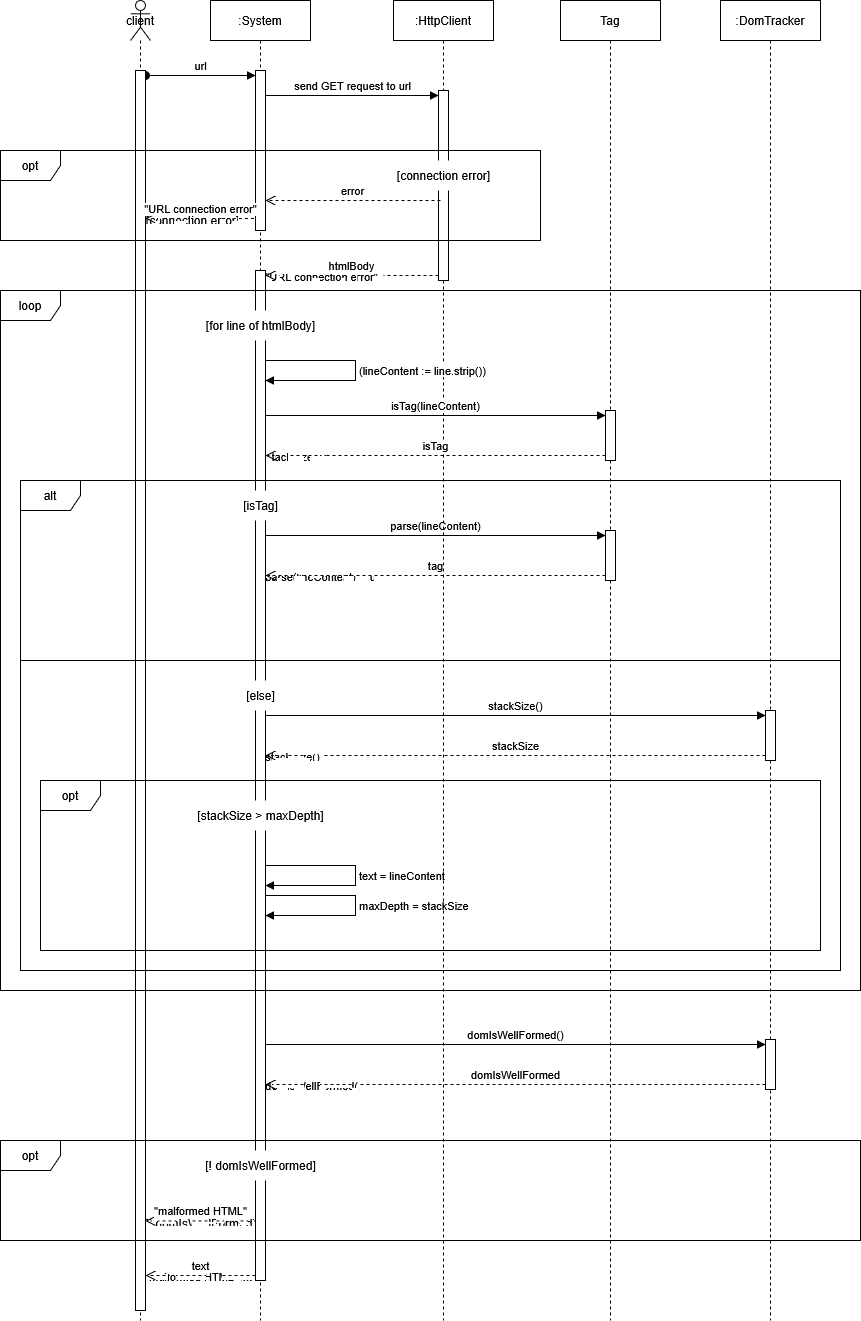

The diagram above was exported from draw.io. Its source (the exported page's mxGraphModel, read from the mxfile embedded in the PNG):
<mxGraphModel dx="2249" dy="893" grid="1" gridSize="10" guides="1" tooltips="1" connect="1" arrows="1" fold="1" page="1" pageScale="1" pageWidth="827" pageHeight="1169" math="0" shadow="0">
  <root>
    <mxCell id="0" />
    <mxCell id="1" parent="0" />
    <mxCell id="_L_HxDiI6RTdZedSQyf6-4" value="url" style="html=1;verticalAlign=bottom;startArrow=oval;startFill=1;endArrow=block;startSize=8;curved=0;rounded=0;entryX=0;entryY=0;entryDx=0;entryDy=5;entryPerimeter=0;" parent="1" source="qZXXST2gEurVd89eXVed-6" target="qZXXST2gEurVd89eXVed-7" edge="1">
      <mxGeometry width="60" relative="1" as="geometry">
        <mxPoint x="340" y="320" as="sourcePoint" />
        <mxPoint x="360" y="210" as="targetPoint" />
      </mxGeometry>
    </mxCell>
    <mxCell id="qZXXST2gEurVd89eXVed-1" value="send GET request to url" style="html=1;verticalAlign=bottom;endArrow=block;rounded=0;entryX=0;entryY=0;entryDx=0;entryDy=5;entryPerimeter=0;strokeColor=default;" parent="1" source="qZXXST2gEurVd89eXVed-7" target="qZXXST2gEurVd89eXVed-9" edge="1">
      <mxGeometry width="80" relative="1" as="geometry">
        <mxPoint x="300" y="300" as="sourcePoint" />
        <mxPoint x="410" y="600" as="targetPoint" />
      </mxGeometry>
    </mxCell>
    <mxCell id="qZXXST2gEurVd89eXVed-2" value="&lt;div&gt;client&lt;/div&gt;" style="shape=umlLifeline;perimeter=lifelinePerimeter;whiteSpace=wrap;html=1;container=1;dropTarget=0;collapsible=0;recursiveResize=0;outlineConnect=0;portConstraint=eastwest;newEdgeStyle={&quot;curved&quot;:0,&quot;rounded&quot;:0};participant=umlActor;" parent="1" vertex="1">
      <mxGeometry x="100" y="80" width="20" height="1320" as="geometry" />
    </mxCell>
    <mxCell id="qZXXST2gEurVd89eXVed-6" value="" style="html=1;points=[[0,0,0,0,5],[0,1,0,0,-5],[1,0,0,0,5],[1,1,0,0,-5]];perimeter=orthogonalPerimeter;outlineConnect=0;targetShapes=umlLifeline;portConstraint=eastwest;newEdgeStyle={&quot;curved&quot;:0,&quot;rounded&quot;:0};" parent="qZXXST2gEurVd89eXVed-2" vertex="1">
      <mxGeometry x="5" y="70" width="10" height="1240" as="geometry" />
    </mxCell>
    <mxCell id="qZXXST2gEurVd89eXVed-5" value=":System" style="shape=umlLifeline;perimeter=lifelinePerimeter;whiteSpace=wrap;html=1;container=1;dropTarget=0;collapsible=0;recursiveResize=0;outlineConnect=0;portConstraint=eastwest;newEdgeStyle={&quot;curved&quot;:0,&quot;rounded&quot;:0};" parent="1" vertex="1">
      <mxGeometry x="180" y="80" width="100" height="1320" as="geometry" />
    </mxCell>
    <mxCell id="qZXXST2gEurVd89eXVed-7" value="" style="html=1;points=[[0,0,0,0,5],[0,1,0,0,-5],[1,0,0,0,5],[1,1,0,0,-5]];perimeter=orthogonalPerimeter;outlineConnect=0;targetShapes=umlLifeline;portConstraint=eastwest;newEdgeStyle={&quot;curved&quot;:0,&quot;rounded&quot;:0};" parent="qZXXST2gEurVd89eXVed-5" vertex="1">
      <mxGeometry x="45" y="70" width="10" height="160" as="geometry" />
    </mxCell>
    <mxCell id="qZXXST2gEurVd89eXVed-21" value="" style="html=1;points=[[0,0,0,0,5],[0,1,0,0,-5],[1,0,0,0,5],[1,1,0,0,-5]];perimeter=orthogonalPerimeter;outlineConnect=0;targetShapes=umlLifeline;portConstraint=eastwest;newEdgeStyle={&quot;curved&quot;:0,&quot;rounded&quot;:0};" parent="qZXXST2gEurVd89eXVed-5" vertex="1">
      <mxGeometry x="45" y="270" width="10" height="1010" as="geometry" />
    </mxCell>
    <mxCell id="qZXXST2gEurVd89eXVed-33" value="parse(lineContent)" style="html=1;verticalAlign=bottom;endArrow=block;rounded=0;entryX=0;entryY=0;entryDx=0;entryDy=5;entryPerimeter=0;strokeColor=default;" parent="qZXXST2gEurVd89eXVed-5" target="qZXXST2gEurVd89eXVed-34" edge="1">
      <mxGeometry width="80" relative="1" as="geometry">
        <mxPoint x="55" y="535" as="sourcePoint" />
        <mxPoint x="238" y="-115" as="targetPoint" />
      </mxGeometry>
    </mxCell>
    <mxCell id="qZXXST2gEurVd89eXVed-39" value="tag" style="html=1;verticalAlign=bottom;endArrow=open;dashed=1;endSize=8;curved=0;rounded=0;exitX=0;exitY=1;exitDx=0;exitDy=-5;exitPerimeter=0;" parent="qZXXST2gEurVd89eXVed-5" source="qZXXST2gEurVd89eXVed-34" edge="1">
      <mxGeometry relative="1" as="geometry">
        <mxPoint x="238" y="65" as="sourcePoint" />
        <mxPoint x="55" y="575" as="targetPoint" />
      </mxGeometry>
    </mxCell>
    <mxCell id="qZXXST2gEurVd89eXVed-40" value="[isTag]" style="text;html=1;align=center;verticalAlign=middle;resizable=0;points=[];autosize=1;fillColor=default;" parent="qZXXST2gEurVd89eXVed-5" vertex="1">
      <mxGeometry x="20" y="490" width="60" height="30" as="geometry" />
    </mxCell>
    <mxCell id="qZXXST2gEurVd89eXVed-50" value="text = lineContent" style="html=1;align=left;spacingLeft=2;endArrow=block;rounded=0;edgeStyle=orthogonalEdgeStyle;rounded=0;exitX=0.5;exitY=0.283;exitDx=0;exitDy=0;exitPerimeter=0;" parent="qZXXST2gEurVd89eXVed-5" edge="1">
      <mxGeometry relative="1" as="geometry">
        <mxPoint x="54.99999999999977" y="865" as="sourcePoint" />
        <Array as="points">
          <mxPoint x="145" y="865" />
          <mxPoint x="145" y="885" />
          <mxPoint x="55" y="885" />
        </Array>
        <mxPoint x="55" y="885" as="targetPoint" />
        <mxPoint as="offset" />
      </mxGeometry>
    </mxCell>
    <mxCell id="qZXXST2gEurVd89eXVed-55" value="alt" style="shape=umlFrame;whiteSpace=wrap;html=1;pointerEvents=0;" parent="qZXXST2gEurVd89eXVed-5" vertex="1">
      <mxGeometry x="-190" y="480" width="820" height="490" as="geometry" />
    </mxCell>
    <mxCell id="qZXXST2gEurVd89eXVed-57" value="[else]" style="text;html=1;align=center;verticalAlign=middle;resizable=0;points=[];autosize=1;fillColor=default;" parent="qZXXST2gEurVd89eXVed-5" vertex="1">
      <mxGeometry x="25" y="680" width="50" height="30" as="geometry" />
    </mxCell>
    <mxCell id="2Vda7WpJHiG-2mR4PstE-8" value="maxDepth = stackSize" style="html=1;align=left;spacingLeft=2;endArrow=block;rounded=0;edgeStyle=orthogonalEdgeStyle;rounded=0;exitX=0.5;exitY=0.283;exitDx=0;exitDy=0;exitPerimeter=0;" parent="qZXXST2gEurVd89eXVed-5" edge="1">
      <mxGeometry relative="1" as="geometry">
        <mxPoint x="54.99999999999977" y="895" as="sourcePoint" />
        <Array as="points">
          <mxPoint x="145" y="895" />
          <mxPoint x="145" y="915" />
          <mxPoint x="55" y="915" />
        </Array>
        <mxPoint x="55" y="915" as="targetPoint" />
        <mxPoint as="offset" />
      </mxGeometry>
    </mxCell>
    <mxCell id="UdUXlEUXIeotBlqPZzWd-1" value="opt" style="shape=umlFrame;whiteSpace=wrap;html=1;pointerEvents=0;" vertex="1" parent="qZXXST2gEurVd89eXVed-5">
      <mxGeometry x="-170" y="780" width="780" height="170" as="geometry" />
    </mxCell>
    <mxCell id="UdUXlEUXIeotBlqPZzWd-2" value="[stackSize &amp;gt; maxDepth]" style="text;html=1;align=center;verticalAlign=middle;resizable=0;points=[];autosize=1;fillColor=default;" vertex="1" parent="qZXXST2gEurVd89eXVed-5">
      <mxGeometry x="-25" y="800" width="150" height="30" as="geometry" />
    </mxCell>
    <mxCell id="qZXXST2gEurVd89eXVed-8" value=":HttpClient" style="shape=umlLifeline;perimeter=lifelinePerimeter;whiteSpace=wrap;html=1;container=1;dropTarget=0;collapsible=0;recursiveResize=0;outlineConnect=0;portConstraint=eastwest;newEdgeStyle={&quot;curved&quot;:0,&quot;rounded&quot;:0};" parent="1" vertex="1">
      <mxGeometry x="363" y="80" width="100" height="1320" as="geometry" />
    </mxCell>
    <mxCell id="qZXXST2gEurVd89eXVed-9" value="" style="html=1;points=[[0,0,0,0,5],[0,1,0,0,-5],[1,0,0,0,5],[1,1,0,0,-5]];perimeter=orthogonalPerimeter;outlineConnect=0;targetShapes=umlLifeline;portConstraint=eastwest;newEdgeStyle={&quot;curved&quot;:0,&quot;rounded&quot;:0};" parent="qZXXST2gEurVd89eXVed-8" vertex="1">
      <mxGeometry x="45" y="90" width="10" height="190" as="geometry" />
    </mxCell>
    <mxCell id="qZXXST2gEurVd89eXVed-11" value="error" style="html=1;verticalAlign=bottom;endArrow=open;dashed=1;endSize=8;curved=0;rounded=0;exitX=0.2;exitY=0.579;exitDx=0;exitDy=0;exitPerimeter=0;" parent="1" source="qZXXST2gEurVd89eXVed-9" target="qZXXST2gEurVd89eXVed-7" edge="1">
      <mxGeometry relative="1" as="geometry">
        <mxPoint x="390" y="270" as="sourcePoint" />
        <mxPoint x="330" y="450" as="targetPoint" />
      </mxGeometry>
    </mxCell>
    <mxCell id="qZXXST2gEurVd89eXVed-13" value="opt" style="shape=umlFrame;whiteSpace=wrap;html=1;pointerEvents=0;" parent="1" vertex="1">
      <mxGeometry x="-30" y="230" width="540" height="90" as="geometry" />
    </mxCell>
    <mxCell id="qZXXST2gEurVd89eXVed-14" value="[connection error]" style="text;html=1;align=center;verticalAlign=middle;resizable=0;points=[];autosize=1;strokeColor=none;fillColor=default;" parent="1" vertex="1">
      <mxGeometry x="353" y="240" width="120" height="30" as="geometry" />
    </mxCell>
    <mxCell id="qZXXST2gEurVd89eXVed-15" value="&quot;URL connection error&quot;" style="html=1;verticalAlign=bottom;endArrow=open;dashed=1;endSize=8;curved=0;rounded=0;exitX=-0.15;exitY=0.925;exitDx=0;exitDy=0;exitPerimeter=0;" parent="1" source="qZXXST2gEurVd89eXVed-7" target="qZXXST2gEurVd89eXVed-6" edge="1">
      <mxGeometry relative="1" as="geometry">
        <mxPoint x="220" y="293" as="sourcePoint" />
        <mxPoint x="112.5" y="290" as="targetPoint" />
      </mxGeometry>
    </mxCell>
    <mxCell id="qZXXST2gEurVd89eXVed-17" value="htmlBody" style="html=1;verticalAlign=bottom;endArrow=open;dashed=1;endSize=8;curved=0;rounded=0;exitX=0;exitY=1;exitDx=0;exitDy=-5;exitPerimeter=0;" parent="1" source="qZXXST2gEurVd89eXVed-9" target="qZXXST2gEurVd89eXVed-21" edge="1">
      <mxGeometry relative="1" as="geometry">
        <mxPoint x="408" y="280" as="sourcePoint" />
        <mxPoint x="235" y="280" as="targetPoint" />
      </mxGeometry>
    </mxCell>
    <mxCell id="qZXXST2gEurVd89eXVed-18" value=":DomTracker" style="shape=umlLifeline;perimeter=lifelinePerimeter;whiteSpace=wrap;html=1;container=1;dropTarget=0;collapsible=0;recursiveResize=0;outlineConnect=0;portConstraint=eastwest;newEdgeStyle={&quot;curved&quot;:0,&quot;rounded&quot;:0};" parent="1" vertex="1">
      <mxGeometry x="690" y="80" width="100" height="1320" as="geometry" />
    </mxCell>
    <mxCell id="qZXXST2gEurVd89eXVed-59" value="" style="html=1;points=[[0,0,0,0,5],[0,1,0,0,-5],[1,0,0,0,5],[1,1,0,0,-5]];perimeter=orthogonalPerimeter;outlineConnect=0;targetShapes=umlLifeline;portConstraint=eastwest;newEdgeStyle={&quot;curved&quot;:0,&quot;rounded&quot;:0};" parent="qZXXST2gEurVd89eXVed-18" vertex="1">
      <mxGeometry x="45" y="1039" width="10" height="50" as="geometry" />
    </mxCell>
    <mxCell id="UdUXlEUXIeotBlqPZzWd-5" value="" style="html=1;points=[[0,0,0,0,5],[0,1,0,0,-5],[1,0,0,0,5],[1,1,0,0,-5]];perimeter=orthogonalPerimeter;outlineConnect=0;targetShapes=umlLifeline;portConstraint=eastwest;newEdgeStyle={&quot;curved&quot;:0,&quot;rounded&quot;:0};" vertex="1" parent="qZXXST2gEurVd89eXVed-18">
      <mxGeometry x="45" y="710" width="10" height="50" as="geometry" />
    </mxCell>
    <mxCell id="qZXXST2gEurVd89eXVed-19" value="Tag" style="shape=umlLifeline;perimeter=lifelinePerimeter;whiteSpace=wrap;html=1;container=1;dropTarget=0;collapsible=0;recursiveResize=0;outlineConnect=0;portConstraint=eastwest;newEdgeStyle={&quot;curved&quot;:0,&quot;rounded&quot;:0};" parent="1" vertex="1">
      <mxGeometry x="530" y="80" width="100" height="1320" as="geometry" />
    </mxCell>
    <mxCell id="qZXXST2gEurVd89eXVed-34" value="" style="html=1;points=[[0,0,0,0,5],[0,1,0,0,-5],[1,0,0,0,5],[1,1,0,0,-5]];perimeter=orthogonalPerimeter;outlineConnect=0;targetShapes=umlLifeline;portConstraint=eastwest;newEdgeStyle={&quot;curved&quot;:0,&quot;rounded&quot;:0};" parent="qZXXST2gEurVd89eXVed-19" vertex="1">
      <mxGeometry x="45" y="530" width="10" height="50" as="geometry" />
    </mxCell>
    <mxCell id="qZXXST2gEurVd89eXVed-43" value="" style="html=1;points=[[0,0,0,0,5],[0,1,0,0,-5],[1,0,0,0,5],[1,1,0,0,-5]];perimeter=orthogonalPerimeter;outlineConnect=0;targetShapes=umlLifeline;portConstraint=eastwest;newEdgeStyle={&quot;curved&quot;:0,&quot;rounded&quot;:0};" parent="qZXXST2gEurVd89eXVed-19" vertex="1">
      <mxGeometry x="45" y="410" width="10" height="50" as="geometry" />
    </mxCell>
    <mxCell id="qZXXST2gEurVd89eXVed-20" value="loop" style="shape=umlFrame;whiteSpace=wrap;html=1;pointerEvents=0;" parent="1" vertex="1">
      <mxGeometry x="-30" y="370" width="860" height="700" as="geometry" />
    </mxCell>
    <mxCell id="qZXXST2gEurVd89eXVed-22" value="[for line of htmlBody]" style="text;html=1;align=center;verticalAlign=middle;resizable=0;points=[];autosize=1;strokeColor=none;fillColor=default;" parent="1" vertex="1">
      <mxGeometry x="165" y="390" width="130" height="30" as="geometry" />
    </mxCell>
    <mxCell id="qZXXST2gEurVd89eXVed-58" value="domIsWellFormed()" style="html=1;verticalAlign=bottom;endArrow=block;curved=0;rounded=0;entryX=0;entryY=0;entryDx=0;entryDy=5;entryPerimeter=0;" parent="1" source="qZXXST2gEurVd89eXVed-21" target="qZXXST2gEurVd89eXVed-59" edge="1">
      <mxGeometry width="80" relative="1" as="geometry">
        <mxPoint x="350" y="1040" as="sourcePoint" />
        <mxPoint x="430" y="1040" as="targetPoint" />
      </mxGeometry>
    </mxCell>
    <mxCell id="2Vda7WpJHiG-2mR4PstE-1" value="domIsWellFormed" style="html=1;verticalAlign=bottom;endArrow=open;dashed=1;endSize=8;curved=0;rounded=0;exitX=0;exitY=1;exitDx=0;exitDy=-5;exitPerimeter=0;" parent="1" source="qZXXST2gEurVd89eXVed-59" target="qZXXST2gEurVd89eXVed-21" edge="1">
      <mxGeometry relative="1" as="geometry">
        <mxPoint x="620" y="1210" as="sourcePoint" />
        <mxPoint x="280" y="1210" as="targetPoint" />
      </mxGeometry>
    </mxCell>
    <mxCell id="2Vda7WpJHiG-2mR4PstE-2" value="opt" style="shape=umlFrame;whiteSpace=wrap;html=1;pointerEvents=0;" parent="1" vertex="1">
      <mxGeometry x="-30" y="1220" width="860" height="100" as="geometry" />
    </mxCell>
    <mxCell id="2Vda7WpJHiG-2mR4PstE-3" value="[! domIsWellFormed]" style="text;html=1;align=center;verticalAlign=middle;resizable=0;points=[];autosize=1;fillColor=default;" parent="1" vertex="1">
      <mxGeometry x="165" y="1230" width="130" height="30" as="geometry" />
    </mxCell>
    <mxCell id="2Vda7WpJHiG-2mR4PstE-5" value="&quot;malformed HTML&quot;" style="html=1;verticalAlign=bottom;endArrow=open;dashed=1;endSize=8;curved=0;rounded=0;exitX=-0.5;exitY=0.941;exitDx=0;exitDy=0;exitPerimeter=0;" parent="1" target="qZXXST2gEurVd89eXVed-6" edge="1">
      <mxGeometry relative="1" as="geometry">
        <mxPoint x="225" y="1300.41" as="sourcePoint" />
        <mxPoint x="120" y="1300.41" as="targetPoint" />
      </mxGeometry>
    </mxCell>
    <mxCell id="2Vda7WpJHiG-2mR4PstE-6" value="text" style="html=1;verticalAlign=bottom;endArrow=open;dashed=1;endSize=8;curved=0;rounded=0;exitX=0;exitY=1;exitDx=0;exitDy=-5;exitPerimeter=0;" parent="1" source="qZXXST2gEurVd89eXVed-21" target="qZXXST2gEurVd89eXVed-6" edge="1">
      <mxGeometry relative="1" as="geometry">
        <mxPoint x="230" y="1310" as="sourcePoint" />
        <mxPoint x="125" y="1310" as="targetPoint" />
      </mxGeometry>
    </mxCell>
    <mxCell id="UdUXlEUXIeotBlqPZzWd-6" value="stackSize()" style="html=1;verticalAlign=bottom;endArrow=block;rounded=0;entryX=0;entryY=0;entryDx=0;entryDy=5;entryPerimeter=0;strokeColor=default;" edge="1" parent="1" target="UdUXlEUXIeotBlqPZzWd-5">
      <mxGeometry width="80" relative="1" as="geometry">
        <mxPoint x="235" y="795" as="sourcePoint" />
        <mxPoint x="745" y="695" as="targetPoint" />
      </mxGeometry>
    </mxCell>
    <mxCell id="UdUXlEUXIeotBlqPZzWd-7" value="stackSize" style="html=1;verticalAlign=bottom;endArrow=open;dashed=1;endSize=8;curved=0;rounded=0;exitX=0;exitY=1;exitDx=0;exitDy=-5;exitPerimeter=0;" edge="1" parent="1" source="UdUXlEUXIeotBlqPZzWd-5">
      <mxGeometry relative="1" as="geometry">
        <mxPoint x="900" y="830" as="sourcePoint" />
        <mxPoint x="235" y="835" as="targetPoint" />
      </mxGeometry>
    </mxCell>
    <mxCell id="UdUXlEUXIeotBlqPZzWd-10" value="isTag" style="html=1;verticalAlign=bottom;endArrow=open;dashed=1;endSize=8;curved=0;rounded=0;exitX=0;exitY=1;exitDx=0;exitDy=-5;exitPerimeter=0;" edge="1" parent="1" source="qZXXST2gEurVd89eXVed-43" target="qZXXST2gEurVd89eXVed-21">
      <mxGeometry relative="1" as="geometry">
        <mxPoint x="585" y="665" as="sourcePoint" />
        <mxPoint x="245" y="665" as="targetPoint" />
      </mxGeometry>
    </mxCell>
    <mxCell id="qZXXST2gEurVd89eXVed-42" value="isTag(lineContent)" style="html=1;verticalAlign=bottom;endArrow=block;rounded=0;entryX=0;entryY=0;entryDx=0;entryDy=5;entryPerimeter=0;strokeColor=default;" parent="1" source="qZXXST2gEurVd89eXVed-21" target="qZXXST2gEurVd89eXVed-43" edge="1">
      <mxGeometry width="80" relative="1" as="geometry">
        <mxPoint x="235" y="685" as="sourcePoint" />
        <mxPoint x="585" y="395" as="targetPoint" />
      </mxGeometry>
    </mxCell>
    <mxCell id="UdUXlEUXIeotBlqPZzWd-8" value="(lineContent := line.strip())" style="html=1;align=left;spacingLeft=2;endArrow=block;rounded=0;edgeStyle=orthogonalEdgeStyle;rounded=0;exitX=0.5;exitY=0.283;exitDx=0;exitDy=0;exitPerimeter=0;" edge="1" parent="1">
      <mxGeometry relative="1" as="geometry">
        <mxPoint x="234.99999999999977" y="440" as="sourcePoint" />
        <Array as="points">
          <mxPoint x="325" y="440" />
          <mxPoint x="325" y="460" />
          <mxPoint x="235" y="460" />
        </Array>
        <mxPoint x="235" y="460" as="targetPoint" />
        <mxPoint as="offset" />
      </mxGeometry>
    </mxCell>
    <mxCell id="qZXXST2gEurVd89eXVed-56" value="" style="line;strokeWidth=1;fillColor=none;align=left;verticalAlign=middle;spacingTop=-1;spacingLeft=3;spacingRight=3;rotatable=0;labelPosition=right;points=[];portConstraint=eastwest;strokeColor=inherit;" parent="1" vertex="1">
      <mxGeometry x="-10" y="736" width="820" height="8" as="geometry" />
    </mxCell>
  </root>
</mxGraphModel>